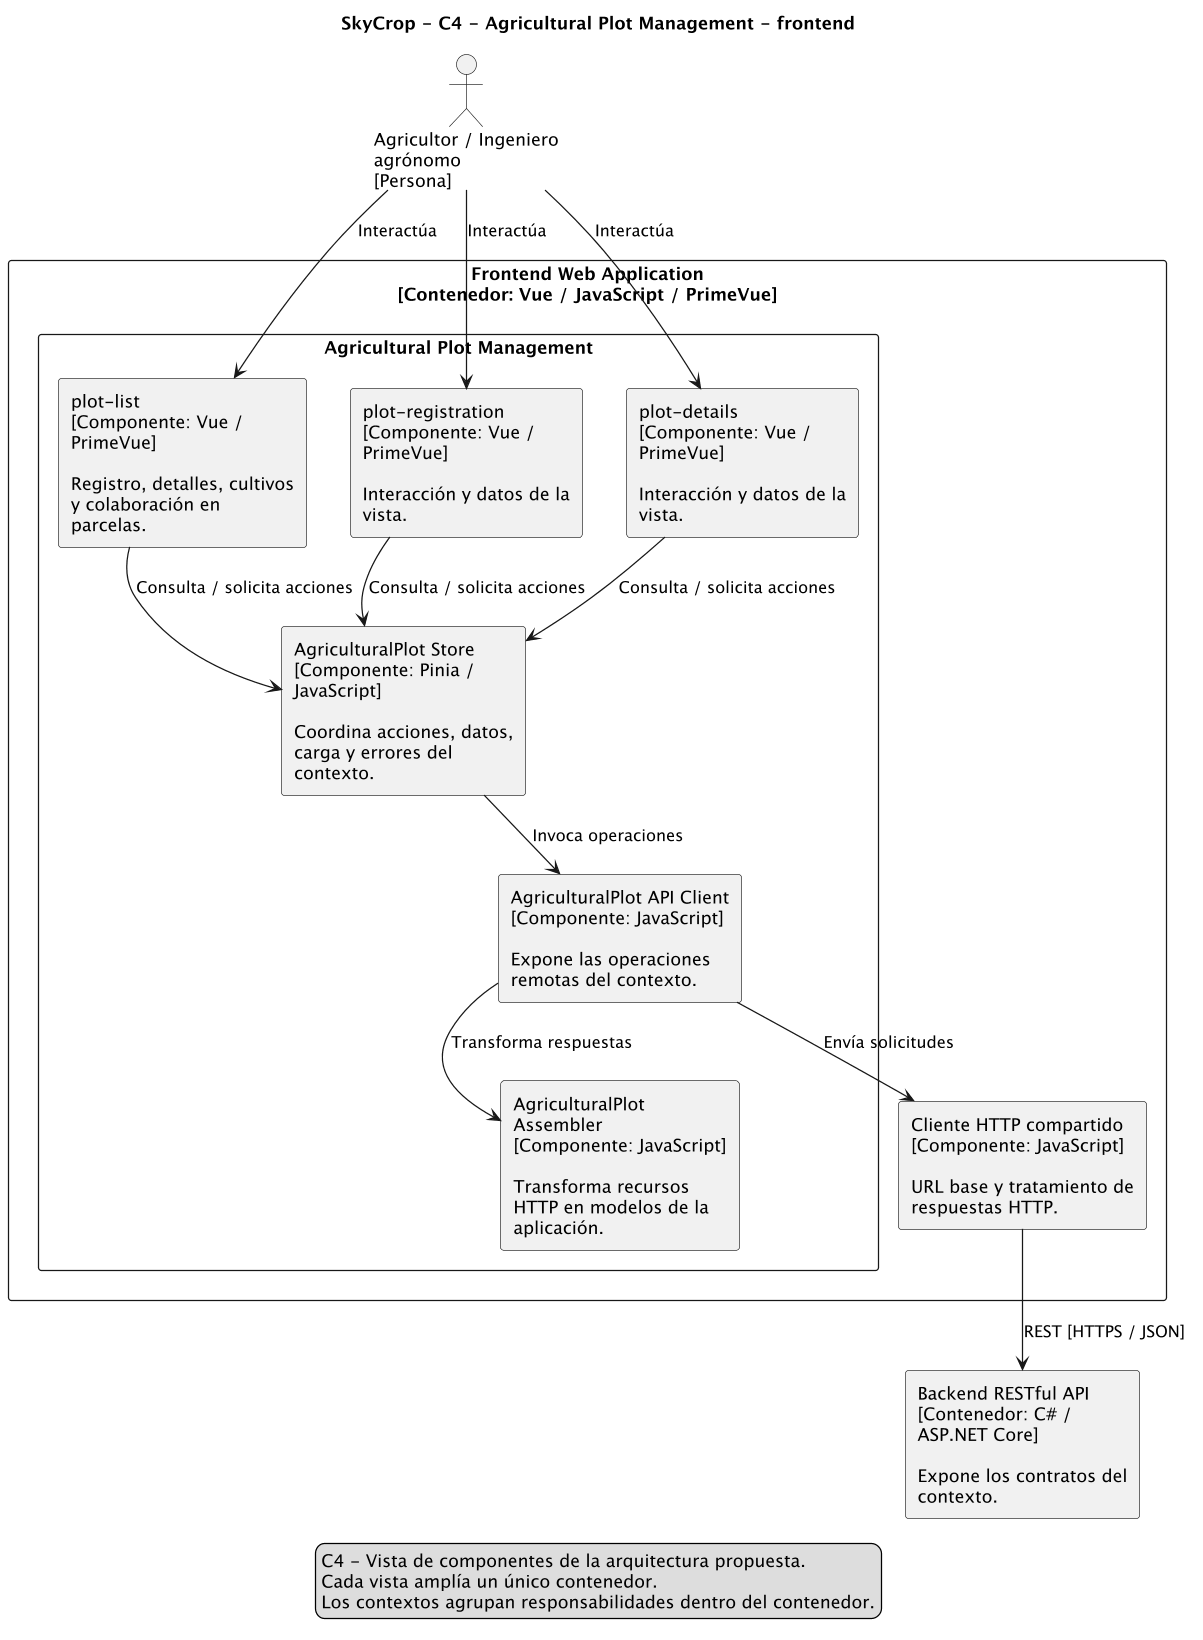

The diagram above was rendered by PlantUML. Its source (embedded in the PNG):
@startuml
skinparam monochrome true
skinparam shadowing false
skinparam dpi 120
skinparam defaultFontName SansSerif
skinparam componentStyle rectangle
skinparam wrapWidth 180
skinparam nodesep 35
skinparam ranksep 45
top to bottom direction
title SkyCrop - C4 - Agricultural Plot Management - frontend
actor "Agricultor / Ingeniero agrónomo\n[Persona]" as user
rectangle "Frontend Web Application\n[Contenedor: Vue / JavaScript / PrimeVue]" {
rectangle "Agricultural Plot Management" {
component "plot-list\n[Componente: Vue / PrimeVue]\n\nRegistro, detalles, cultivos y colaboración en parcelas." as view0
component "plot-registration\n[Componente: Vue / PrimeVue]\n\nInteracción y datos de la vista." as view1
component "plot-details\n[Componente: Vue / PrimeVue]\n\nInteracción y datos de la vista." as view2
component "AgriculturalPlot Store\n[Componente: Pinia / JavaScript]\n\nCoordina acciones, datos, carga y errores del contexto." as state
component "AgriculturalPlot API Client\n[Componente: JavaScript]\n\nExpone las operaciones remotas del contexto." as apiclient
component "AgriculturalPlot Assembler\n[Componente: JavaScript]\n\nTransforma recursos HTTP en modelos de la aplicación." as assembler
}
component "Cliente HTTP compartido\n[Componente: JavaScript]\n\nURL base y tratamiento de respuestas HTTP." as http
}
component "Backend RESTful API\n[Contenedor: C# / ASP.NET Core]\n\nExpone los contratos del contexto." as api
user --> view0 : Interactúa
view0 --> state : Consulta / solicita acciones
user --> view1 : Interactúa
view1 --> state : Consulta / solicita acciones
user --> view2 : Interactúa
view2 --> state : Consulta / solicita acciones
state --> apiclient : Invoca operaciones
apiclient --> assembler : Transforma respuestas
apiclient --> http : Envía solicitudes
http --> api : REST [HTTPS / JSON]
legend bottom
C4 - Vista de componentes de la arquitectura propuesta.
Cada vista amplía un único contenedor.
Los contextos agrupan responsabilidades dentro del contenedor.
endlegend
@enduml